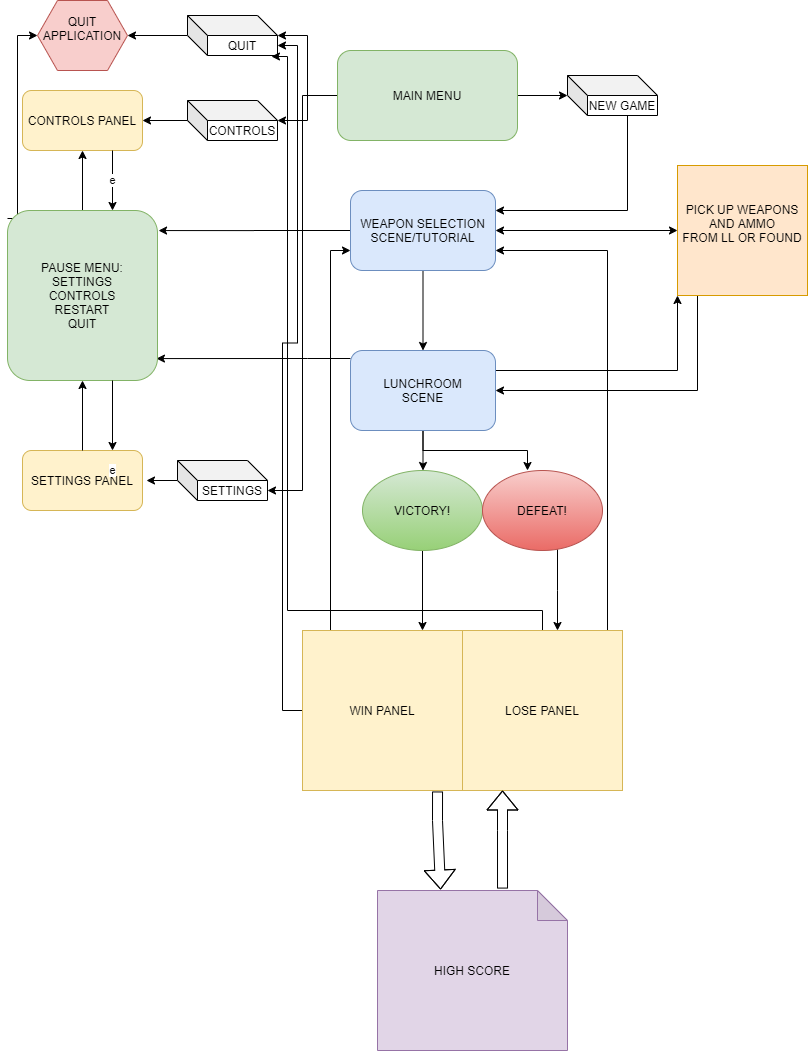

The diagram above was exported from draw.io. Its source (the exported page's mxGraphModel, read from the mxfile embedded in the PNG):
<mxGraphModel dx="1086" dy="846" grid="1" gridSize="10" guides="1" tooltips="1" connect="1" arrows="1" fold="1" page="1" pageScale="1" pageWidth="850" pageHeight="1100" math="0" shadow="0">
  <root>
    <mxCell id="0" />
    <mxCell id="1" parent="0" />
    <mxCell id="zEkmbaLgBfVxYUFpAiCH-6" style="edgeStyle=orthogonalEdgeStyle;rounded=0;orthogonalLoop=1;jettySize=auto;html=1;" parent="1" source="zEkmbaLgBfVxYUFpAiCH-1" target="zEkmbaLgBfVxYUFpAiCH-7" edge="1">
      <mxGeometry relative="1" as="geometry">
        <mxPoint x="280" y="80" as="targetPoint" />
      </mxGeometry>
    </mxCell>
    <mxCell id="zEkmbaLgBfVxYUFpAiCH-9" style="edgeStyle=orthogonalEdgeStyle;rounded=0;orthogonalLoop=1;jettySize=auto;html=1;entryX=0;entryY=0;entryDx=90;entryDy=20;entryPerimeter=0;" parent="1" source="zEkmbaLgBfVxYUFpAiCH-1" target="zEkmbaLgBfVxYUFpAiCH-13" edge="1">
      <mxGeometry relative="1" as="geometry">
        <mxPoint x="290" y="45" as="targetPoint" />
      </mxGeometry>
    </mxCell>
    <mxCell id="zEkmbaLgBfVxYUFpAiCH-11" style="edgeStyle=orthogonalEdgeStyle;rounded=0;orthogonalLoop=1;jettySize=auto;html=1;exitX=0;exitY=0.5;exitDx=0;exitDy=0;" parent="1" source="zEkmbaLgBfVxYUFpAiCH-1" edge="1">
      <mxGeometry relative="1" as="geometry">
        <mxPoint x="280" y="130" as="targetPoint" />
      </mxGeometry>
    </mxCell>
    <mxCell id="-_bzOXeBeZoYKvvT25jR-7" style="edgeStyle=orthogonalEdgeStyle;rounded=0;orthogonalLoop=1;jettySize=auto;html=1;entryX=0;entryY=0;entryDx=90;entryDy=30;entryPerimeter=0;" edge="1" parent="1" source="zEkmbaLgBfVxYUFpAiCH-1" target="-_bzOXeBeZoYKvvT25jR-6">
      <mxGeometry relative="1" as="geometry" />
    </mxCell>
    <mxCell id="zEkmbaLgBfVxYUFpAiCH-1" value="MAIN MENU" style="rounded=1;whiteSpace=wrap;html=1;fillColor=#d5e8d4;strokeColor=#82b366;" parent="1" vertex="1">
      <mxGeometry x="340" y="60" width="180" height="90" as="geometry" />
    </mxCell>
    <mxCell id="zEkmbaLgBfVxYUFpAiCH-17" style="edgeStyle=orthogonalEdgeStyle;rounded=0;orthogonalLoop=1;jettySize=auto;html=1;" parent="1" source="zEkmbaLgBfVxYUFpAiCH-2" edge="1">
      <mxGeometry relative="1" as="geometry">
        <mxPoint x="425.5" y="360" as="targetPoint" />
      </mxGeometry>
    </mxCell>
    <mxCell id="zEkmbaLgBfVxYUFpAiCH-32" style="edgeStyle=orthogonalEdgeStyle;rounded=0;orthogonalLoop=1;jettySize=auto;html=1;entryX=1.007;entryY=0.118;entryDx=0;entryDy=0;entryPerimeter=0;" parent="1" source="zEkmbaLgBfVxYUFpAiCH-2" target="zEkmbaLgBfVxYUFpAiCH-25" edge="1">
      <mxGeometry relative="1" as="geometry" />
    </mxCell>
    <mxCell id="zEkmbaLgBfVxYUFpAiCH-2" value="&lt;div&gt;WEAPON SELECTION&lt;/div&gt;&lt;div&gt;SCENE/TUTORIAL&lt;br&gt;&lt;/div&gt;" style="rounded=1;whiteSpace=wrap;html=1;fillColor=#dae8fc;strokeColor=#6c8ebf;" parent="1" vertex="1">
      <mxGeometry x="353" y="200" width="145" height="80" as="geometry" />
    </mxCell>
    <mxCell id="zEkmbaLgBfVxYUFpAiCH-8" style="edgeStyle=orthogonalEdgeStyle;rounded=0;orthogonalLoop=1;jettySize=auto;html=1;" parent="1" source="zEkmbaLgBfVxYUFpAiCH-7" edge="1">
      <mxGeometry relative="1" as="geometry">
        <mxPoint x="498" y="220" as="targetPoint" />
        <Array as="points">
          <mxPoint x="630" y="220" />
        </Array>
      </mxGeometry>
    </mxCell>
    <mxCell id="zEkmbaLgBfVxYUFpAiCH-7" value="NEW GAME" style="shape=cube;whiteSpace=wrap;html=1;boundedLbl=1;backgroundOutline=1;darkOpacity=0.05;darkOpacity2=0.1;" parent="1" vertex="1">
      <mxGeometry x="570" y="85" width="90" height="40" as="geometry" />
    </mxCell>
    <mxCell id="zEkmbaLgBfVxYUFpAiCH-10" value="&lt;div&gt;QUIT&lt;/div&gt;&lt;div&gt;APPLICATION&lt;/div&gt;&lt;div&gt;&lt;br&gt;&lt;/div&gt;" style="shape=hexagon;perimeter=hexagonPerimeter2;whiteSpace=wrap;html=1;fixedSize=1;fillColor=#f8cecc;strokeColor=#b85450;" parent="1" vertex="1">
      <mxGeometry x="40" y="10" width="90" height="70" as="geometry" />
    </mxCell>
    <mxCell id="zEkmbaLgBfVxYUFpAiCH-15" style="edgeStyle=orthogonalEdgeStyle;rounded=0;orthogonalLoop=1;jettySize=auto;html=1;" parent="1" source="zEkmbaLgBfVxYUFpAiCH-12" target="zEkmbaLgBfVxYUFpAiCH-16" edge="1">
      <mxGeometry relative="1" as="geometry">
        <mxPoint x="130" y="130" as="targetPoint" />
      </mxGeometry>
    </mxCell>
    <mxCell id="zEkmbaLgBfVxYUFpAiCH-12" value="CONTROLS" style="shape=cube;whiteSpace=wrap;html=1;boundedLbl=1;backgroundOutline=1;darkOpacity=0.05;darkOpacity2=0.1;" parent="1" vertex="1">
      <mxGeometry x="190" y="110" width="90" height="40" as="geometry" />
    </mxCell>
    <mxCell id="zEkmbaLgBfVxYUFpAiCH-14" style="edgeStyle=orthogonalEdgeStyle;rounded=0;orthogonalLoop=1;jettySize=auto;html=1;entryX=1;entryY=0.5;entryDx=0;entryDy=0;" parent="1" source="zEkmbaLgBfVxYUFpAiCH-13" target="zEkmbaLgBfVxYUFpAiCH-10" edge="1">
      <mxGeometry relative="1" as="geometry" />
    </mxCell>
    <mxCell id="zEkmbaLgBfVxYUFpAiCH-13" value="&lt;div&gt;QUIT&lt;/div&gt;" style="shape=cube;whiteSpace=wrap;html=1;boundedLbl=1;backgroundOutline=1;darkOpacity=0.05;darkOpacity2=0.1;" parent="1" vertex="1">
      <mxGeometry x="190" y="25" width="90" height="40" as="geometry" />
    </mxCell>
    <mxCell id="zEkmbaLgBfVxYUFpAiCH-16" value="CONTROLS PANEL" style="rounded=1;whiteSpace=wrap;html=1;fillColor=#fff2cc;strokeColor=#d6b656;" parent="1" vertex="1">
      <mxGeometry x="25" y="100" width="120" height="60" as="geometry" />
    </mxCell>
    <mxCell id="zEkmbaLgBfVxYUFpAiCH-33" style="edgeStyle=orthogonalEdgeStyle;rounded=0;orthogonalLoop=1;jettySize=auto;html=1;entryX=0.993;entryY=0.871;entryDx=0;entryDy=0;entryPerimeter=0;" parent="1" source="zEkmbaLgBfVxYUFpAiCH-18" target="zEkmbaLgBfVxYUFpAiCH-25" edge="1">
      <mxGeometry relative="1" as="geometry">
        <Array as="points">
          <mxPoint x="310" y="368" />
          <mxPoint x="310" y="368" />
        </Array>
      </mxGeometry>
    </mxCell>
    <mxCell id="-_bzOXeBeZoYKvvT25jR-5" style="edgeStyle=orthogonalEdgeStyle;rounded=0;orthogonalLoop=1;jettySize=auto;html=1;exitX=1;exitY=0.25;exitDx=0;exitDy=0;entryX=0;entryY=1;entryDx=0;entryDy=0;" edge="1" parent="1" source="zEkmbaLgBfVxYUFpAiCH-18" target="zEkmbaLgBfVxYUFpAiCH-21">
      <mxGeometry relative="1" as="geometry" />
    </mxCell>
    <mxCell id="-_bzOXeBeZoYKvvT25jR-10" style="edgeStyle=orthogonalEdgeStyle;rounded=0;orthogonalLoop=1;jettySize=auto;html=1;" edge="1" parent="1" source="zEkmbaLgBfVxYUFpAiCH-18">
      <mxGeometry relative="1" as="geometry">
        <mxPoint x="425.5" y="480" as="targetPoint" />
      </mxGeometry>
    </mxCell>
    <mxCell id="-_bzOXeBeZoYKvvT25jR-11" style="edgeStyle=orthogonalEdgeStyle;rounded=0;orthogonalLoop=1;jettySize=auto;html=1;" edge="1" parent="1" source="zEkmbaLgBfVxYUFpAiCH-18">
      <mxGeometry relative="1" as="geometry">
        <mxPoint x="530" y="480" as="targetPoint" />
        <Array as="points">
          <mxPoint x="426" y="460" />
          <mxPoint x="530" y="460" />
          <mxPoint x="530" y="480" />
        </Array>
      </mxGeometry>
    </mxCell>
    <mxCell id="zEkmbaLgBfVxYUFpAiCH-18" value="&lt;div&gt;LUNCHROOM&lt;/div&gt;&lt;div&gt;SCENE&lt;br&gt;&lt;/div&gt;" style="rounded=1;whiteSpace=wrap;html=1;fillColor=#dae8fc;strokeColor=#6c8ebf;" parent="1" vertex="1">
      <mxGeometry x="353" y="360" width="145" height="80" as="geometry" />
    </mxCell>
    <mxCell id="zEkmbaLgBfVxYUFpAiCH-20" value="" style="endArrow=classic;startArrow=classic;html=1;exitX=1;exitY=0.5;exitDx=0;exitDy=0;" parent="1" source="zEkmbaLgBfVxYUFpAiCH-2" target="zEkmbaLgBfVxYUFpAiCH-21" edge="1">
      <mxGeometry width="50" height="50" relative="1" as="geometry">
        <mxPoint x="351" y="230" as="sourcePoint" />
        <mxPoint x="350" y="230" as="targetPoint" />
      </mxGeometry>
    </mxCell>
    <mxCell id="zEkmbaLgBfVxYUFpAiCH-26" style="edgeStyle=orthogonalEdgeStyle;rounded=0;orthogonalLoop=1;jettySize=auto;html=1;entryX=1;entryY=0.5;entryDx=0;entryDy=0;" parent="1" source="zEkmbaLgBfVxYUFpAiCH-21" target="zEkmbaLgBfVxYUFpAiCH-18" edge="1">
      <mxGeometry relative="1" as="geometry">
        <mxPoint x="700" y="400" as="targetPoint" />
        <Array as="points">
          <mxPoint x="700" y="400" />
        </Array>
      </mxGeometry>
    </mxCell>
    <mxCell id="zEkmbaLgBfVxYUFpAiCH-21" value="&lt;div&gt;&lt;br&gt;&lt;/div&gt;&lt;div&gt;PICK UP WEAPONS AND AMMO&lt;/div&gt;&lt;div&gt;FROM LL OR FOUND&lt;/div&gt;&lt;div&gt;&lt;br&gt;&lt;/div&gt;&lt;div&gt;&lt;br&gt;&lt;/div&gt;" style="whiteSpace=wrap;html=1;aspect=fixed;fillColor=#ffe6cc;strokeColor=#d79b00;" parent="1" vertex="1">
      <mxGeometry x="680" y="175" width="130" height="130" as="geometry" />
    </mxCell>
    <mxCell id="zEkmbaLgBfVxYUFpAiCH-28" style="edgeStyle=orthogonalEdgeStyle;rounded=0;orthogonalLoop=1;jettySize=auto;html=1;entryX=0.5;entryY=1;entryDx=0;entryDy=0;" parent="1" source="zEkmbaLgBfVxYUFpAiCH-25" target="zEkmbaLgBfVxYUFpAiCH-16" edge="1">
      <mxGeometry relative="1" as="geometry" />
    </mxCell>
    <mxCell id="zEkmbaLgBfVxYUFpAiCH-31" style="edgeStyle=orthogonalEdgeStyle;rounded=0;orthogonalLoop=1;jettySize=auto;html=1;exitX=0;exitY=0.047;exitDx=0;exitDy=0;entryX=0;entryY=0.5;entryDx=0;entryDy=0;exitPerimeter=0;" parent="1" source="zEkmbaLgBfVxYUFpAiCH-25" target="zEkmbaLgBfVxYUFpAiCH-10" edge="1">
      <mxGeometry relative="1" as="geometry">
        <mxPoint x="10" y="40" as="targetPoint" />
        <Array as="points">
          <mxPoint x="20" y="228" />
          <mxPoint x="20" y="45" />
        </Array>
      </mxGeometry>
    </mxCell>
    <mxCell id="zEkmbaLgBfVxYUFpAiCH-25" value="&lt;div&gt;PAUSE MENU:&lt;/div&gt;&lt;div&gt;SETTINGS&lt;/div&gt;&lt;div&gt;CONTROLS&lt;/div&gt;&lt;div&gt;RESTART&lt;/div&gt;&lt;div&gt;QUIT&lt;br&gt;&lt;/div&gt;" style="rounded=1;whiteSpace=wrap;html=1;fillColor=#d5e8d4;strokeColor=#82b366;" parent="1" vertex="1">
      <mxGeometry x="10" y="220" width="150" height="170" as="geometry" />
    </mxCell>
    <mxCell id="-_bzOXeBeZoYKvvT25jR-1" value="SETTINGS PANEL" style="rounded=1;whiteSpace=wrap;html=1;fillColor=#fff2cc;strokeColor=#d6b656;" vertex="1" parent="1">
      <mxGeometry x="25" y="460" width="120" height="60" as="geometry" />
    </mxCell>
    <mxCell id="-_bzOXeBeZoYKvvT25jR-2" style="edgeStyle=orthogonalEdgeStyle;rounded=0;orthogonalLoop=1;jettySize=auto;html=1;exitX=0.5;exitY=0;exitDx=0;exitDy=0;entryX=0.5;entryY=1;entryDx=0;entryDy=0;" edge="1" parent="1" source="-_bzOXeBeZoYKvvT25jR-1" target="zEkmbaLgBfVxYUFpAiCH-25">
      <mxGeometry relative="1" as="geometry">
        <mxPoint x="95" y="230" as="sourcePoint" />
        <mxPoint x="85" y="410" as="targetPoint" />
      </mxGeometry>
    </mxCell>
    <mxCell id="-_bzOXeBeZoYKvvT25jR-3" value="e" style="edgeStyle=orthogonalEdgeStyle;rounded=0;orthogonalLoop=1;jettySize=auto;html=1;exitX=0.75;exitY=1;exitDx=0;exitDy=0;" edge="1" parent="1" source="zEkmbaLgBfVxYUFpAiCH-16">
      <mxGeometry relative="1" as="geometry">
        <mxPoint x="95" y="470" as="sourcePoint" />
        <mxPoint x="115" y="220" as="targetPoint" />
      </mxGeometry>
    </mxCell>
    <mxCell id="-_bzOXeBeZoYKvvT25jR-4" value="e" style="edgeStyle=orthogonalEdgeStyle;rounded=0;orthogonalLoop=1;jettySize=auto;html=1;entryX=0.75;entryY=0;entryDx=0;entryDy=0;" edge="1" parent="1" target="-_bzOXeBeZoYKvvT25jR-1">
      <mxGeometry x="1" y="20" relative="1" as="geometry">
        <mxPoint x="115" y="390" as="sourcePoint" />
        <mxPoint x="125" y="230" as="targetPoint" />
        <mxPoint x="-20" y="20" as="offset" />
      </mxGeometry>
    </mxCell>
    <mxCell id="-_bzOXeBeZoYKvvT25jR-8" style="edgeStyle=orthogonalEdgeStyle;rounded=0;orthogonalLoop=1;jettySize=auto;html=1;" edge="1" parent="1" source="-_bzOXeBeZoYKvvT25jR-6">
      <mxGeometry relative="1" as="geometry">
        <mxPoint x="149" y="490" as="targetPoint" />
      </mxGeometry>
    </mxCell>
    <mxCell id="-_bzOXeBeZoYKvvT25jR-6" value="SETTINGS" style="shape=cube;whiteSpace=wrap;html=1;boundedLbl=1;backgroundOutline=1;darkOpacity=0.05;darkOpacity2=0.1;" vertex="1" parent="1">
      <mxGeometry x="180" y="470" width="90" height="40" as="geometry" />
    </mxCell>
    <mxCell id="-_bzOXeBeZoYKvvT25jR-13" style="edgeStyle=orthogonalEdgeStyle;rounded=0;orthogonalLoop=1;jettySize=auto;html=1;entryX=0.75;entryY=0;entryDx=0;entryDy=0;" edge="1" parent="1" source="-_bzOXeBeZoYKvvT25jR-9" target="-_bzOXeBeZoYKvvT25jR-16">
      <mxGeometry relative="1" as="geometry">
        <mxPoint x="425" y="630" as="targetPoint" />
      </mxGeometry>
    </mxCell>
    <mxCell id="-_bzOXeBeZoYKvvT25jR-9" value="VICTORY!" style="ellipse;whiteSpace=wrap;html=1;gradientColor=#97d077;fillColor=#d5e8d4;strokeColor=#82b366;" vertex="1" parent="1">
      <mxGeometry x="365" y="480" width="120" height="80" as="geometry" />
    </mxCell>
    <mxCell id="-_bzOXeBeZoYKvvT25jR-14" style="edgeStyle=orthogonalEdgeStyle;rounded=0;orthogonalLoop=1;jettySize=auto;html=1;" edge="1" parent="1" source="-_bzOXeBeZoYKvvT25jR-12" target="-_bzOXeBeZoYKvvT25jR-15">
      <mxGeometry relative="1" as="geometry">
        <mxPoint x="545" y="600" as="targetPoint" />
        <Array as="points">
          <mxPoint x="560" y="600" />
          <mxPoint x="560" y="600" />
        </Array>
      </mxGeometry>
    </mxCell>
    <mxCell id="-_bzOXeBeZoYKvvT25jR-12" value="DEFEAT!" style="ellipse;whiteSpace=wrap;html=1;gradientColor=#ea6b66;fillColor=#f8cecc;strokeColor=#b85450;" vertex="1" parent="1">
      <mxGeometry x="485" y="480" width="120" height="80" as="geometry" />
    </mxCell>
    <mxCell id="-_bzOXeBeZoYKvvT25jR-19" style="edgeStyle=orthogonalEdgeStyle;rounded=0;orthogonalLoop=1;jettySize=auto;html=1;entryX=0.933;entryY=1.025;entryDx=0;entryDy=0;entryPerimeter=0;" edge="1" parent="1" source="-_bzOXeBeZoYKvvT25jR-15" target="zEkmbaLgBfVxYUFpAiCH-13">
      <mxGeometry relative="1" as="geometry">
        <Array as="points">
          <mxPoint x="545" y="620" />
          <mxPoint x="290" y="620" />
          <mxPoint x="290" y="66" />
        </Array>
      </mxGeometry>
    </mxCell>
    <mxCell id="-_bzOXeBeZoYKvvT25jR-23" style="edgeStyle=orthogonalEdgeStyle;rounded=0;orthogonalLoop=1;jettySize=auto;html=1;entryX=1;entryY=0.75;entryDx=0;entryDy=0;" edge="1" parent="1" source="-_bzOXeBeZoYKvvT25jR-15" target="zEkmbaLgBfVxYUFpAiCH-2">
      <mxGeometry relative="1" as="geometry">
        <Array as="points">
          <mxPoint x="610" y="260" />
        </Array>
      </mxGeometry>
    </mxCell>
    <mxCell id="-_bzOXeBeZoYKvvT25jR-15" value="LOSE PANEL" style="whiteSpace=wrap;html=1;aspect=fixed;fillColor=#fff2cc;strokeColor=#d6b656;" vertex="1" parent="1">
      <mxGeometry x="465" y="640" width="160" height="160" as="geometry" />
    </mxCell>
    <mxCell id="-_bzOXeBeZoYKvvT25jR-18" style="edgeStyle=orthogonalEdgeStyle;rounded=0;orthogonalLoop=1;jettySize=auto;html=1;entryX=0;entryY=0;entryDx=90;entryDy=30;entryPerimeter=0;" edge="1" parent="1" source="-_bzOXeBeZoYKvvT25jR-16" target="zEkmbaLgBfVxYUFpAiCH-13">
      <mxGeometry relative="1" as="geometry" />
    </mxCell>
    <mxCell id="-_bzOXeBeZoYKvvT25jR-24" style="edgeStyle=orthogonalEdgeStyle;rounded=0;orthogonalLoop=1;jettySize=auto;html=1;entryX=0;entryY=0.75;entryDx=0;entryDy=0;" edge="1" parent="1" source="-_bzOXeBeZoYKvvT25jR-16" target="zEkmbaLgBfVxYUFpAiCH-2">
      <mxGeometry relative="1" as="geometry">
        <Array as="points">
          <mxPoint x="333" y="260" />
        </Array>
      </mxGeometry>
    </mxCell>
    <mxCell id="-_bzOXeBeZoYKvvT25jR-16" value="WIN PANEL" style="whiteSpace=wrap;html=1;aspect=fixed;fillColor=#fff2cc;strokeColor=#d6b656;" vertex="1" parent="1">
      <mxGeometry x="305" y="640" width="160" height="160" as="geometry" />
    </mxCell>
    <mxCell id="-_bzOXeBeZoYKvvT25jR-20" value="" style="shape=flexArrow;endArrow=classic;html=1;exitX=0.844;exitY=1.006;exitDx=0;exitDy=0;exitPerimeter=0;entryX=0.332;entryY=-0.006;entryDx=0;entryDy=0;entryPerimeter=0;" edge="1" parent="1" source="-_bzOXeBeZoYKvvT25jR-16" target="-_bzOXeBeZoYKvvT25jR-22">
      <mxGeometry width="50" height="50" relative="1" as="geometry">
        <mxPoint x="450" y="800" as="sourcePoint" />
        <mxPoint x="450" y="900" as="targetPoint" />
        <Array as="points">
          <mxPoint x="440" y="830" />
        </Array>
      </mxGeometry>
    </mxCell>
    <mxCell id="-_bzOXeBeZoYKvvT25jR-21" value="" style="shape=flexArrow;endArrow=classic;html=1;entryX=0.25;entryY=1;entryDx=0;entryDy=0;exitX=0.658;exitY=-0.012;exitDx=0;exitDy=0;exitPerimeter=0;" edge="1" parent="1" source="-_bzOXeBeZoYKvvT25jR-22" target="-_bzOXeBeZoYKvvT25jR-15">
      <mxGeometry width="50" height="50" relative="1" as="geometry">
        <mxPoint x="478" y="800" as="sourcePoint" />
        <mxPoint x="478" y="900" as="targetPoint" />
        <Array as="points">
          <mxPoint x="505" y="840" />
        </Array>
      </mxGeometry>
    </mxCell>
    <mxCell id="-_bzOXeBeZoYKvvT25jR-22" value="HIGH SCORE" style="shape=note;whiteSpace=wrap;html=1;backgroundOutline=1;darkOpacity=0.05;fillColor=#e1d5e7;strokeColor=#9673a6;" vertex="1" parent="1">
      <mxGeometry x="380" y="900" width="190" height="160" as="geometry" />
    </mxCell>
  </root>
</mxGraphModel>